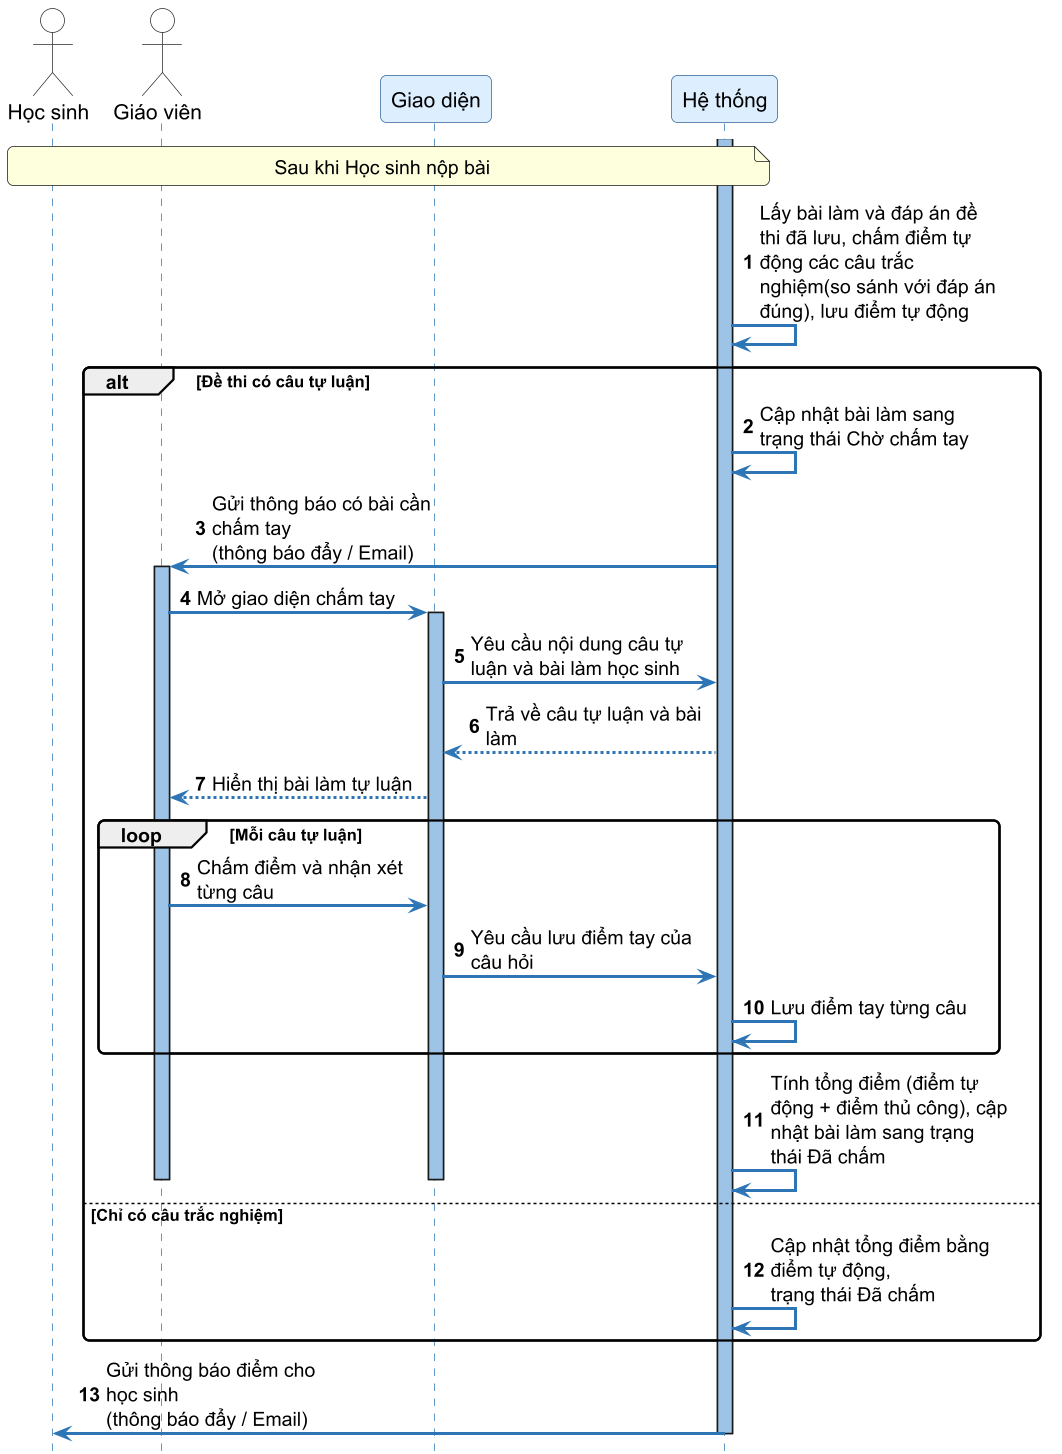

The diagram above was rendered by PlantUML. Its source (embedded in the PNG):
@startuml
skinparamlocked dpi 144
autonumber
skinparam sequenceArrowThickness 2
skinparam roundcorner 8
skinparam maxmessagesize 160
skinparam sequence {
    ArrowColor #2E75B6
    ActorBorderColor #333333
    LifeLineBorderColor #2E75B6
    LifeLineBackgroundColor #9DC3E6
    ParticipantBorderColor #336699
    ParticipantBackgroundColor #DDEEFF
    ParticipantFontSize 14
    ParticipantFontName "DejaVu Sans"
    ActorBackgroundColor White
    ActorFontName "DejaVu Sans"
    ActorFontSize 14
    NoteBackgroundColor #FFFFCC
    NoteBorderColor #CCCC00
}
skinparam fontname "DejaVu Sans"
hide footbox

actor "Học sinh" as Student
actor "Giáo viên" as Teacher
participant "Giao diện" as FE
participant "Hệ thống" as SYS

note over Student, SYS : Sau khi Học sinh nộp bài

activate SYS
SYS -> SYS : Lấy bài làm và đáp án đề thi đã lưu, chấm điểm tự động các câu trắc nghiệm(so sánh với đáp án đúng), lưu điểm tự động

alt Đề thi có câu tự luận
    SYS -> SYS : Cập nhật bài làm sang trạng thái Chờ chấm tay
    SYS -> Teacher ++ : Gửi thông báo có bài cần chấm tay\n(thông báo đẩy / Email)

    Teacher -> FE ++ : Mở giao diện chấm tay
    FE -> SYS : Yêu cầu nội dung câu tự luận và bài làm học sinh
    SYS --> FE : Trả về câu tự luận và bài làm
    FE --> Teacher : Hiển thị bài làm tự luận

    loop Mỗi câu tự luận
        Teacher -> FE : Chấm điểm và nhận xét từng câu
        FE -> SYS : Yêu cầu lưu điểm tay của câu hỏi
        SYS -> SYS : Lưu điểm tay từng câu
    end

    SYS -> SYS : Tính tổng điểm (điểm tự động + điểm thủ công), cập nhật bài làm sang trạng thái Đã chấm
    deactivate FE
    deactivate Teacher
else Chỉ có câu trắc nghiệm
    SYS -> SYS : Cập nhật tổng điểm bằng điểm tự động,\ntrạng thái Đã chấm
end

SYS -> Student : Gửi thông báo điểm cho học sinh\n(thông báo đẩy / Email)
deactivate SYS
@enduml